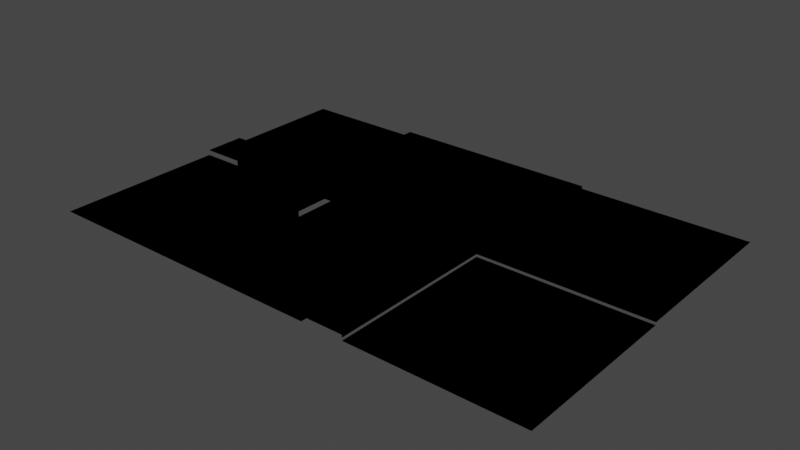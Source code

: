 # Source: road.blend  (saved by Blender 3.0.42; exported with 4.5.12 LTS)
import bpy
from mathutils import Matrix  # noqa: F401  (used for matrix-valued properties, if any)

bpy.ops.wm.read_factory_settings(use_empty=True)
scene = bpy.context.scene
scene.name = 'Scene'

# ---- collections
col_collection = bpy.data.collections.new('Collection'); scene.collection.children.link(col_collection)

# ---- materials (node trees are filled in below, after node groups)
mat_road = bpy.data.materials.new('road')
mat_road.alpha_threshold = 0.0
mat_road.use_transparent_shadow = False
mat_road.line_color = (0.0, 0.0, 0.0, 1.0)
mat_terrain = bpy.data.materials.new('terrain')
mat_terrain.alpha_threshold = 0.0
mat_terrain.use_transparent_shadow = False
mat_terrain.line_color = (0.0, 0.0, 0.0, 1.0)
mat_sidewalk = bpy.data.materials.new('sidewalk')
mat_sidewalk.alpha_threshold = 0.0
mat_sidewalk.use_transparent_shadow = False
mat_sidewalk.line_color = (0.0, 0.0, 0.0, 1.0)
mat_border = bpy.data.materials.new('border')
mat_border.alpha_threshold = 0.0
mat_border.use_transparent_shadow = False
mat_border.line_color = (0.0, 0.0, 0.0, 1.0)
mat_edge = bpy.data.materials.new('edge')
mat_edge.alpha_threshold = 0.0
mat_edge.use_transparent_shadow = False
mat_edge.line_color = (0.0, 0.0, 0.0, 1.0)

# ---- material node trees
mat_road.use_nodes = True; mat_road.node_tree.nodes.clear()
_N = mat_road.node_tree.nodes; _L = mat_road.node_tree.links
n0 = _N.new('ShaderNodeOutputMaterial'); n0.name = 'Material Output'; n0.location = (300, 300)
n0.is_active_output = True
mat_terrain.use_nodes = True; mat_terrain.node_tree.nodes.clear()
_N = mat_terrain.node_tree.nodes; _L = mat_terrain.node_tree.links
n0 = _N.new('ShaderNodeOutputMaterial'); n0.name = 'Material Output'; n0.location = (300, 300)
n0.is_active_output = True
mat_sidewalk.use_nodes = True; mat_sidewalk.node_tree.nodes.clear()
_N = mat_sidewalk.node_tree.nodes; _L = mat_sidewalk.node_tree.links
n0 = _N.new('ShaderNodeOutputMaterial'); n0.name = 'Material Output'; n0.location = (300, 300)
n0.is_active_output = True
mat_border.use_nodes = True; mat_border.node_tree.nodes.clear()
_N = mat_border.node_tree.nodes; _L = mat_border.node_tree.links
n0 = _N.new('ShaderNodeOutputMaterial'); n0.name = 'Material Output'; n0.location = (300, 300)
n0.is_active_output = True
mat_edge.use_nodes = True; mat_edge.node_tree.nodes.clear()
_N = mat_edge.node_tree.nodes; _L = mat_edge.node_tree.links
n0 = _N.new('ShaderNodeOutputMaterial'); n0.name = 'Material Output'; n0.location = (300, 300)
n0.is_active_output = True

# ---- world
world_world = bpy.data.worlds.new('World'); scene.world = world_world
world_world.use_nodes = True; world_world.node_tree.nodes.clear()
_N = world_world.node_tree.nodes; _L = world_world.node_tree.links
n0 = _N.new('ShaderNodeOutputWorld'); n0.name = 'World Output'; n0.location = (300, 300)
n1 = _N.new('ShaderNodeBackground'); n1.name = 'Background'; n1.location = (10, 300)
n1.inputs[0].default_value = (0.05088, 0.05088, 0.05088, 1.0)
_L.new(n1.outputs[0], n0.inputs[0])
n0.is_active_output = True
world_world.color = (0.05088, 0.05088, 0.05088)
world_world.use_sun_shadow = False
world_world.sun_shadow_jitter_overblur = 0.0

# ---- meshes
me_tile_center = bpy.data.meshes.new('tile_center')
me_tile_center.from_pydata([(-8.0, -8.0, 0.25), (8.0, -8.0, 0.25), (-8.0, 8.0, 0.25), (8.0, 8.0, 0.25)], [], [(0, 3, 2), (0, 1, 3)])
_uv = me_tile_center.uv_layers.new(name='UVMap')
_uv.uv.foreach_set('vector', [0.0, 0.0, 1.0, 1.0, 0.0, 1.0, 0.0, 0.0, 1.0, 0.0, 1.0, 1.0])
me_tile_center.materials.append(mat_road)
me_tile_center.use_remesh_fix_poles = True
me_tile_center.use_remesh_preserve_attributes = False
me_tile_center.update()
me_tile_edge = bpy.data.meshes.new('tile_edge')
me_tile_edge.from_pydata([(-8.0, 8.0, 0.0), (-8.0, -8.0, 0.0), (8.0, 8.0, 0.25), (8.0, -8.0, 0.25), (4.0, 8.0, 0.0), (4.0, -8.0, 0.0), (4.0, -8.0, 0.5), (8.0, -8.0, 0.5), (8.0, 8.0, 0.5), (4.0, 8.0, 0.5), (7.75, -8.0, 0.5), (7.75, 8.0, 0.5)], [], [(3, 8, 7), (9, 4, 5), (1, 5, 4), (1, 4, 0), (3, 2, 8), (9, 5, 6), (10, 11, 6), (9, 6, 11), (11, 10, 8), (7, 8, 10)])
me_tile_edge.polygons.foreach_set('material_index', [2, 3, 0, 0, 2, 3, 1, 1, 2, 2])
_uv = me_tile_edge.uv_layers.new(name='UVMap')
_uv.uv.foreach_set('vector', [1.0, 0.0, 0.9846, 1.0, 0.9846, 0.0, 0.7385, 1.0, 0.7077, 1.0, 0.7077, 0.0, 0.0, 0.0, 0.7077, 0.0, 0.7077, 1.0, 0.0, 0.0, 0.7077, 1.0, 0.0, 1.0, 1.0, 0.0, 1.0, 1.0, 0.9846, 1.0, 0.7385, 1.0, 0.7077, 0.0, 0.7385, 0.0, 0.9692, 0.0, 0.9692, 1.0, 0.7385, 0.0, 0.7385, 1.0, 0.7385, 0.0, 0.9692, 1.0, 0.9692, 1.0, 0.9692, 0.0, 0.9846, 1.0, 0.9846, 0.0, 0.9846, 1.0, 0.9692, 0.0])
me_tile_edge.materials.append(mat_terrain)
me_tile_edge.materials.append(mat_sidewalk)
me_tile_edge.materials.append(mat_border)
me_tile_edge.materials.append(mat_edge)
me_tile_edge.use_remesh_fix_poles = True
me_tile_edge.use_remesh_preserve_attributes = False
me_tile_edge.update()
me_tile_edge_outward = bpy.data.meshes.new('tile_edge_outward')
me_tile_edge_outward.from_pydata([(-8.0, -8.0, 0.0), (8.0, -8.0, 0.0), (-8.0, 8.0, 0.0), (-8.0, 3.5, 0.0), (8.0, 4.0, 0.0), (8.0, 4.0, 0.5), (3.5, -8.0, 0.0), (4.0, 8.0, 0.0), (4.0, 4.0, 0.0), (4.0, 8.0, 0.5), (4.0, 4.0, 0.5), (8.0, 8.0, 0.5), (7.75, 8.0, 0.5), (8.0, 7.75, 0.5), (7.75, 7.75, 0.5)], [], [(3, 7, 2), (4, 6, 1), (9, 8, 10), (5, 8, 4), (0, 8, 3), (0, 6, 8), (4, 8, 6), (3, 8, 7), (5, 10, 8), (9, 7, 8), (9, 10, 12), (12, 10, 14), (14, 10, 13), (10, 5, 13), (11, 12, 14), (11, 14, 13)])
me_tile_edge_outward.polygons.foreach_set('material_index', [0, 0, 3, 3, 0, 0, 0, 0, 3, 3, 1, 1, 1, 1, 2, 2])
_uv = me_tile_edge_outward.uv_layers.new(name='UVMap')
_uv.uv.foreach_set('vector', [0.0, 0.7188, 0.7187, 1.0, 0.0, 1.0, 1.0, 0.7188, 0.7187, 0.0, 1.0, 0.0, 0.75, 1.0, 0.7187, 0.7188, 0.75, 0.75, 1.0, 0.75, 0.7187, 0.7188, 1.0, 0.7188, 0.0, 0.0, 0.7187, 0.7188, 0.0, 0.7188, 0.0, 0.0, 0.7187, 0.0, 0.7187, 0.7188, 1.0, 0.7188, 0.7187, 0.7188, 0.7187, 0.0, 0.0, 0.7188, 0.7187, 0.7188, 0.7187, 1.0, 1.0, 0.75, 0.75, 0.75, 0.7187, 0.7188, 0.75, 1.0, 0.7187, 1.0, 0.7187, 0.7188, 0.75, 1.0, 0.75, 0.75, 0.9844, 1.0, 0.9844, 1.0, 0.75, 0.75, 0.9844, 0.9844, 0.9844, 0.9844, 0.75, 0.75, 1.0, 0.9844, 0.75, 0.75, 1.0, 0.75, 1.0, 0.9844, 1.0, 1.0, 0.9844, 1.0, 0.9844, 0.9844, 1.0, 1.0, 0.9844, 0.9844, 1.0, 0.9844])
me_tile_edge_outward.materials.append(mat_terrain)
me_tile_edge_outward.materials.append(mat_sidewalk)
me_tile_edge_outward.materials.append(mat_border)
me_tile_edge_outward.materials.append(mat_edge)
me_tile_edge_outward.use_remesh_fix_poles = True
me_tile_edge_outward.use_remesh_preserve_attributes = False
me_tile_edge_outward.update()
me_tile_edge_inward = bpy.data.meshes.new('tile_edge_inward')
me_tile_edge_inward.from_pydata([(-8.0, -8.0, 0.0), (8.0, -8.0, 0.25), (-8.0, 8.0, 0.25), (-8.0, 4.0, 0.0), (4.0, -8.0, 0.0), (4.0, 4.0, 0.0), (8.0, 8.0, 0.25), (4.0, -8.0, 0.5), (8.0, -8.0, 0.5), (-8.0, 8.0, 0.5), (4.0, 4.0, 0.5), (-8.0, 4.0, 0.5), (8.0, 8.0, 0.5), (7.75, -8.0, 0.5), (7.75, 7.75, 0.5), (-8.0, 7.75, 0.5)], [], [(10, 3, 5), (4, 10, 5), (0, 5, 3), (0, 4, 5), (4, 7, 10), (10, 11, 3), (13, 8, 12), (10, 7, 14), (13, 14, 7), (14, 13, 12), (10, 14, 11), (15, 11, 14), (15, 14, 12), (15, 12, 9), (1, 6, 8), (6, 12, 8), (12, 6, 9), (9, 6, 2)])
me_tile_edge_inward.polygons.foreach_set('material_index', [3, 3, 0, 0, 3, 3, 2, 1, 1, 2, 1, 1, 2, 2, 2, 2, 2, 2])
_uv = me_tile_edge_inward.uv_layers.new(name='UVMap')
_uv.uv.foreach_set('vector', [0.7385, 0.7385, 0.0, 0.7077, 0.7077, 0.7077, 0.7077, 0.0, 0.7385, 0.7385, 0.7077, 0.7077, 0.0, 0.0, 0.7077, 0.7077, 0.0, 0.7077, 0.0, 0.0, 0.7077, 0.0, 0.7077, 0.7077, 0.7077, 0.0, 0.7385, 0.0, 0.7385, 0.7385, 0.7385, 0.7385, 0.0, 0.7385, 0.0, 0.7077, 0.9692, 0.0, 0.9846, 0.0, 0.9846, 0.9846, 0.7385, 0.7385, 0.7385, 0.0, 0.9692, 0.9692, 0.9692, 0.0, 0.9692, 0.9692, 0.7385, 0.0, 0.9692, 0.9692, 0.9692, 0.0, 0.9846, 0.9846, 0.7385, 0.7385, 0.9692, 0.9692, 0.0, 0.7385, 0.0, 0.9692, 0.0, 0.7385, 0.9692, 0.9692, 0.0, 0.9692, 0.9692, 0.9692, 0.9846, 0.9846, 0.0, 0.9692, 0.9846, 0.9846, 0.0, 0.9846, 1.0, 0.0, 1.0, 1.0, 0.9846, 0.0, 1.0, 1.0, 0.9846, 0.9846, 0.9846, 0.0, 0.9846, 0.9846, 1.0, 1.0, 0.0, 0.9846, 0.0, 0.9846, 1.0, 1.0, 0.0, 1.0])
me_tile_edge_inward.materials.append(mat_terrain)
me_tile_edge_inward.materials.append(mat_sidewalk)
me_tile_edge_inward.materials.append(mat_border)
me_tile_edge_inward.materials.append(mat_edge)
me_tile_edge_inward.use_remesh_fix_poles = True
me_tile_edge_inward.use_remesh_preserve_attributes = False
me_tile_edge_inward.update()
me_tile_single = bpy.data.meshes.new('tile_single')
me_tile_single.from_pydata([(-8.0, -8.0, 0.0), (8.0, -8.0, 0.0), (-8.0, 8.0, 0.0), (8.0, 8.0, 0.0)], [], [(0, 3, 2), (0, 1, 3)])
_uv = me_tile_single.uv_layers.new(name='UVMap')
_uv.uv.foreach_set('vector', [0.0, 0.0, 1.0, 1.0, 0.0, 1.0, 0.0, 0.0, 1.0, 0.0, 1.0, 1.0])
me_tile_single.materials.append(mat_terrain)
me_tile_single.use_remesh_fix_poles = True
me_tile_single.use_remesh_preserve_attributes = False
me_tile_single.update()
me_tile_edge_outward_diagonal = bpy.data.meshes.new('tile_edge_outward_diagonal')
me_tile_edge_outward_diagonal.from_pydata([(-8.0, 8.0, 0.0), (8.0, 4.0, 0.0), (8.0, 4.0, 0.5), (8.0, -8.0, 0.0), (4.0, 8.0, 0.0), (4.0, 4.0, 0.0), (4.0, 8.0, 0.5), (4.0, 4.0, 0.5), (-8.0, -4.0, 0.0), (-8.0, -4.0, 0.5), (-4.0, -8.0, 0.0), (-4.0, -4.0, 0.0), (-4.0, -8.0, 0.5), (-4.0, -4.0, 0.5), (8.0, 8.0, 0.5), (-8.0, -8.0, 0.5), (8.0, 7.75, 0.5), (7.75, 7.75, 0.5), (7.75, 8.0, 0.5), (-7.75, -8.0, 0.5), (-8.0, -7.75, 0.5), (-7.75, -7.75, 0.5)], [], [(6, 5, 7), (2, 5, 1), (2, 7, 5), (6, 4, 5), (12, 11, 13), (9, 11, 8), (9, 13, 11), (12, 10, 11), (10, 3, 11), (5, 3, 1), (4, 0, 5), (11, 0, 8), (11, 5, 0), (11, 3, 5), (6, 7, 18), (18, 7, 17), (7, 2, 16), (16, 17, 7), (18, 17, 14), (14, 17, 16), (12, 13, 19), (19, 13, 21), (21, 13, 20), (13, 9, 20), (15, 19, 21), (15, 21, 20)])
me_tile_edge_outward_diagonal.polygons.foreach_set('material_index', [3, 3, 3, 3, 3, 3, 3, 3, 0, 0, 0, 0, 0, 0, 1, 1, 1, 1, 2, 2, 1, 1, 1, 1, 2, 2])
_uv = me_tile_edge_outward_diagonal.uv_layers.new(name='UVMap')
_uv.uv.foreach_set('vector', [0.75, 1.0, 0.7187, 0.7187, 0.75, 0.75, 1.0, 0.75, 0.7187, 0.7187, 1.0, 0.7187, 1.0, 0.75, 0.75, 0.75, 0.7187, 0.7187, 0.75, 1.0, 0.7187, 1.0, 0.7187, 0.7187, 0.25, 0.0, 0.2813, 0.2812, 0.25, 0.25, 2.207e-07, 0.25, 0.2813, 0.2812, 0.0, 0.2812, 2.207e-07, 0.25, 0.25, 0.25, 0.2813, 0.2812, 0.25, 0.0, 0.2813, 0.0, 0.2813, 0.2812, 0.2813, 0.0, 1.0, 1.471e-07, 0.2813, 0.2812, 0.7187, 0.7187, 1.0, 1.471e-07, 1.0, 0.7187, 0.7187, 1.0, 0.0, 1.0, 0.7187, 0.7187, 0.2813, 0.2812, 0.0, 1.0, 0.0, 0.2812, 0.2813, 0.2812, 0.7187, 0.7187, 0.0, 1.0, 0.2813, 0.2812, 1.0, 1.471e-07, 0.7187, 0.7187, 0.75, 1.0, 0.75, 0.75, 0.9844, 1.0, 0.9844, 1.0, 0.75, 0.75, 0.9844, 0.9844, 0.75, 0.75, 1.0, 0.75, 1.0, 0.9844, 1.0, 0.9844, 0.9844, 0.9844, 0.75, 0.75, 0.9844, 1.0, 0.9844, 0.9844, 1.0, 1.0, 1.0, 1.0, 0.9844, 0.9844, 1.0, 0.9844, 0.25, 0.0, 0.25, 0.25, 0.01563, 0.0, 0.01563, 0.0, 0.25, 0.25, 0.01563, 0.01562, 0.01563, 0.01562, 0.25, 0.25, 2.207e-07, 0.01562, 0.25, 0.25, 2.207e-07, 0.25, 2.207e-07, 0.01562, 2.207e-07, 0.0, 0.01563, 0.0, 0.01563, 0.01562, 2.207e-07, 0.0, 0.01563, 0.01562, 2.207e-07, 0.01562])
me_tile_edge_outward_diagonal.materials.append(mat_terrain)
me_tile_edge_outward_diagonal.materials.append(mat_sidewalk)
me_tile_edge_outward_diagonal.materials.append(mat_border)
me_tile_edge_outward_diagonal.materials.append(mat_edge)
me_tile_edge_outward_diagonal.use_remesh_fix_poles = True
me_tile_edge_outward_diagonal.use_remesh_preserve_attributes = False
me_tile_edge_outward_diagonal.update()

# ---- objects
ob_tile_center = bpy.data.objects.new('tile_center', me_tile_center)
ob_tile_edge = bpy.data.objects.new('tile_edge', me_tile_edge)
ob_tile_edge_outward = bpy.data.objects.new('tile_edge_outward', me_tile_edge_outward)
ob_tile_edge_inward = bpy.data.objects.new('tile_edge_inward', me_tile_edge_inward)
ob_tile_single = bpy.data.objects.new('tile_single', me_tile_single)
ob_tile_edge_outward_diagonal = bpy.data.objects.new('tile_edge_outward_diagonal', me_tile_edge_outward_diagonal)

# ---- transforms, parenting, visibility, modifiers, constraints
ob_tile_center.location = (8.0, 8.0, 0.0)
ob_tile_edge.location = (-8.0, -8.0, 0.0)
ob_tile_edge_outward.location = (-24.0, -8.0, 0.0)
ob_tile_edge_inward.location = (-8.0, 8.0, 0.0)
ob_tile_single.location = (8.0, -8.0, 0.0)
ob_tile_edge_outward_diagonal.location = (-24.0, 8.0, 0.0)

# ---- collection membership
col_collection.objects.link(ob_tile_center)
col_collection.objects.link(ob_tile_edge)
col_collection.objects.link(ob_tile_edge_outward)
col_collection.objects.link(ob_tile_edge_inward)
col_collection.objects.link(ob_tile_single)
col_collection.objects.link(ob_tile_edge_outward_diagonal)

# ---- scene / render settings (as saved in the file)
scene.frame_start = 1; scene.frame_end = 250; scene.frame_set(1)
scene.render.engine = 'BLENDER_EEVEE_NEXT'
scene.cycles.sampling_pattern = 'TABULATED_SOBOL'
scene.cycles.use_light_tree = False
scene.view_settings.view_transform = 'Filmic'
bpy.context.view_layer.update()

# ---- added for rendering (the .blend has no active camera and no usable light): camera, sun
cam_auto = bpy.data.cameras.new('AutoCamera')
cam_auto.lens = 50.0
cam_auto.sensor_width = 36.0
cam_auto.clip_end = 1000.0
ob_auto_camera = bpy.data.objects.new('AutoCamera', cam_auto)
scene.collection.objects.link(ob_auto_camera)
ob_auto_camera.location = (45.3771, -64.0526, 42.9517)
ob_auto_camera.rotation_euler = (1.09748, -7.21219e-08, 0.694738)
scene.camera = ob_auto_camera
light_auto_sun = bpy.data.lights.new('AutoSun', 'SUN')
light_auto_sun.energy = 3.0
light_auto_sun.angle = 0.0523599
ob_auto_sun = bpy.data.objects.new('AutoSun', light_auto_sun)
scene.collection.objects.link(ob_auto_sun)
ob_auto_sun.rotation_euler = (0.872665, 0.174533, 0.523599)
bpy.context.view_layer.update()
